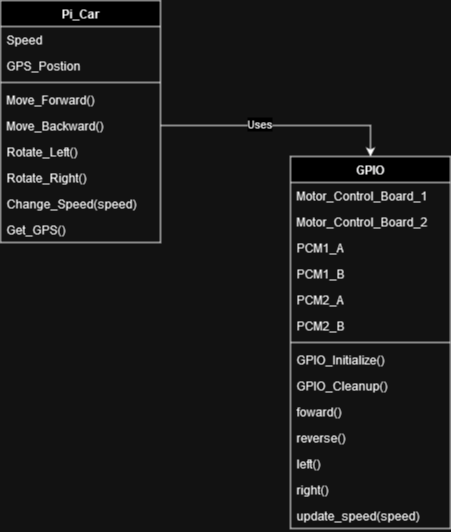

The diagram above was exported from draw.io. Its source (the exported page's mxGraphModel, read from the mxfile embedded in the PNG):
<mxGraphModel dx="1050" dy="538" grid="1" gridSize="10" guides="1" tooltips="1" connect="1" arrows="1" fold="1" page="1" pageScale="1" pageWidth="827" pageHeight="1169" math="0" shadow="0">
  <root>
    <mxCell id="WIyWlLk6GJQsqaUBKTNV-0" />
    <mxCell id="WIyWlLk6GJQsqaUBKTNV-1" parent="WIyWlLk6GJQsqaUBKTNV-0" />
    <mxCell id="77A7Ovz2pejPNFMlw9xe-4" value="Pi_Car" style="swimlane;fontStyle=1;align=center;verticalAlign=top;childLayout=stackLayout;horizontal=1;startSize=26;horizontalStack=0;resizeParent=1;resizeParentMax=0;resizeLast=0;collapsible=1;marginBottom=0;whiteSpace=wrap;html=1;" parent="WIyWlLk6GJQsqaUBKTNV-1" vertex="1">
      <mxGeometry x="310" y="404" width="160" height="242" as="geometry">
        <mxRectangle x="330" y="550" width="80" height="30" as="alternateBounds" />
      </mxGeometry>
    </mxCell>
    <mxCell id="77A7Ovz2pejPNFMlw9xe-5" value="&lt;div&gt;Speed&lt;/div&gt;" style="text;strokeColor=none;fillColor=none;align=left;verticalAlign=top;spacingLeft=4;spacingRight=4;overflow=hidden;rotatable=0;points=[[0,0.5],[1,0.5]];portConstraint=eastwest;whiteSpace=wrap;html=1;" parent="77A7Ovz2pejPNFMlw9xe-4" vertex="1">
      <mxGeometry y="26" width="160" height="26" as="geometry" />
    </mxCell>
    <mxCell id="77A7Ovz2pejPNFMlw9xe-8" value="GPS_Postion" style="text;strokeColor=none;fillColor=none;align=left;verticalAlign=top;spacingLeft=4;spacingRight=4;overflow=hidden;rotatable=0;points=[[0,0.5],[1,0.5]];portConstraint=eastwest;whiteSpace=wrap;html=1;" parent="77A7Ovz2pejPNFMlw9xe-4" vertex="1">
      <mxGeometry y="52" width="160" height="26" as="geometry" />
    </mxCell>
    <mxCell id="77A7Ovz2pejPNFMlw9xe-6" value="" style="line;strokeWidth=1;fillColor=none;align=left;verticalAlign=middle;spacingTop=-1;spacingLeft=3;spacingRight=3;rotatable=0;labelPosition=right;points=[];portConstraint=eastwest;strokeColor=inherit;" parent="77A7Ovz2pejPNFMlw9xe-4" vertex="1">
      <mxGeometry y="78" width="160" height="8" as="geometry" />
    </mxCell>
    <mxCell id="77A7Ovz2pejPNFMlw9xe-7" value="Move_Forward()" style="text;strokeColor=none;fillColor=none;align=left;verticalAlign=top;spacingLeft=4;spacingRight=4;overflow=hidden;rotatable=0;points=[[0,0.5],[1,0.5]];portConstraint=eastwest;whiteSpace=wrap;html=1;" parent="77A7Ovz2pejPNFMlw9xe-4" vertex="1">
      <mxGeometry y="86" width="160" height="26" as="geometry" />
    </mxCell>
    <mxCell id="77A7Ovz2pejPNFMlw9xe-9" value="Move_Backward()" style="text;strokeColor=none;fillColor=none;align=left;verticalAlign=top;spacingLeft=4;spacingRight=4;overflow=hidden;rotatable=0;points=[[0,0.5],[1,0.5]];portConstraint=eastwest;whiteSpace=wrap;html=1;" parent="77A7Ovz2pejPNFMlw9xe-4" vertex="1">
      <mxGeometry y="112" width="160" height="26" as="geometry" />
    </mxCell>
    <mxCell id="77A7Ovz2pejPNFMlw9xe-10" value="Rotate_Left()" style="text;strokeColor=none;fillColor=none;align=left;verticalAlign=top;spacingLeft=4;spacingRight=4;overflow=hidden;rotatable=0;points=[[0,0.5],[1,0.5]];portConstraint=eastwest;whiteSpace=wrap;html=1;" parent="77A7Ovz2pejPNFMlw9xe-4" vertex="1">
      <mxGeometry y="138" width="160" height="26" as="geometry" />
    </mxCell>
    <mxCell id="77A7Ovz2pejPNFMlw9xe-12" value="Rotate_Right()" style="text;strokeColor=none;fillColor=none;align=left;verticalAlign=top;spacingLeft=4;spacingRight=4;overflow=hidden;rotatable=0;points=[[0,0.5],[1,0.5]];portConstraint=eastwest;whiteSpace=wrap;html=1;" parent="77A7Ovz2pejPNFMlw9xe-4" vertex="1">
      <mxGeometry y="164" width="160" height="26" as="geometry" />
    </mxCell>
    <mxCell id="77A7Ovz2pejPNFMlw9xe-13" value="Change_Speed(speed)" style="text;strokeColor=none;fillColor=none;align=left;verticalAlign=top;spacingLeft=4;spacingRight=4;overflow=hidden;rotatable=0;points=[[0,0.5],[1,0.5]];portConstraint=eastwest;whiteSpace=wrap;html=1;" parent="77A7Ovz2pejPNFMlw9xe-4" vertex="1">
      <mxGeometry y="190" width="160" height="26" as="geometry" />
    </mxCell>
    <mxCell id="77A7Ovz2pejPNFMlw9xe-14" value="Get_GPS()" style="text;strokeColor=none;fillColor=none;align=left;verticalAlign=top;spacingLeft=4;spacingRight=4;overflow=hidden;rotatable=0;points=[[0,0.5],[1,0.5]];portConstraint=eastwest;whiteSpace=wrap;html=1;" parent="77A7Ovz2pejPNFMlw9xe-4" vertex="1">
      <mxGeometry y="216" width="160" height="26" as="geometry" />
    </mxCell>
    <mxCell id="77A7Ovz2pejPNFMlw9xe-15" value="GPIO" style="swimlane;fontStyle=1;align=center;verticalAlign=top;childLayout=stackLayout;horizontal=1;startSize=26;horizontalStack=0;resizeParent=1;resizeParentMax=0;resizeLast=0;collapsible=1;marginBottom=0;whiteSpace=wrap;html=1;" parent="WIyWlLk6GJQsqaUBKTNV-1" vertex="1">
      <mxGeometry x="600" y="560" width="160" height="372" as="geometry" />
    </mxCell>
    <mxCell id="77A7Ovz2pejPNFMlw9xe-16" value="&lt;div&gt;Motor_Control_Board_1&lt;/div&gt;&lt;div&gt;&lt;br&gt;&lt;/div&gt;" style="text;strokeColor=none;fillColor=none;align=left;verticalAlign=top;spacingLeft=4;spacingRight=4;overflow=hidden;rotatable=0;points=[[0,0.5],[1,0.5]];portConstraint=eastwest;whiteSpace=wrap;html=1;" parent="77A7Ovz2pejPNFMlw9xe-15" vertex="1">
      <mxGeometry y="26" width="160" height="26" as="geometry" />
    </mxCell>
    <mxCell id="tm3hdBidfWO2yDT4sOup-5" value="Motor_Control_Board_2" style="text;strokeColor=none;fillColor=none;align=left;verticalAlign=top;spacingLeft=4;spacingRight=4;overflow=hidden;rotatable=0;points=[[0,0.5],[1,0.5]];portConstraint=eastwest;whiteSpace=wrap;html=1;" vertex="1" parent="77A7Ovz2pejPNFMlw9xe-15">
      <mxGeometry y="52" width="160" height="26" as="geometry" />
    </mxCell>
    <mxCell id="tm3hdBidfWO2yDT4sOup-8" value="PCM1_A" style="text;strokeColor=none;fillColor=none;align=left;verticalAlign=top;spacingLeft=4;spacingRight=4;overflow=hidden;rotatable=0;points=[[0,0.5],[1,0.5]];portConstraint=eastwest;whiteSpace=wrap;html=1;" vertex="1" parent="77A7Ovz2pejPNFMlw9xe-15">
      <mxGeometry y="78" width="160" height="26" as="geometry" />
    </mxCell>
    <mxCell id="tm3hdBidfWO2yDT4sOup-9" value="PCM1_B" style="text;strokeColor=none;fillColor=none;align=left;verticalAlign=top;spacingLeft=4;spacingRight=4;overflow=hidden;rotatable=0;points=[[0,0.5],[1,0.5]];portConstraint=eastwest;whiteSpace=wrap;html=1;" vertex="1" parent="77A7Ovz2pejPNFMlw9xe-15">
      <mxGeometry y="104" width="160" height="26" as="geometry" />
    </mxCell>
    <mxCell id="tm3hdBidfWO2yDT4sOup-10" value="PCM2_A" style="text;strokeColor=none;fillColor=none;align=left;verticalAlign=top;spacingLeft=4;spacingRight=4;overflow=hidden;rotatable=0;points=[[0,0.5],[1,0.5]];portConstraint=eastwest;whiteSpace=wrap;html=1;" vertex="1" parent="77A7Ovz2pejPNFMlw9xe-15">
      <mxGeometry y="130" width="160" height="26" as="geometry" />
    </mxCell>
    <mxCell id="tm3hdBidfWO2yDT4sOup-11" value="PCM2_B" style="text;strokeColor=none;fillColor=none;align=left;verticalAlign=top;spacingLeft=4;spacingRight=4;overflow=hidden;rotatable=0;points=[[0,0.5],[1,0.5]];portConstraint=eastwest;whiteSpace=wrap;html=1;" vertex="1" parent="77A7Ovz2pejPNFMlw9xe-15">
      <mxGeometry y="156" width="160" height="26" as="geometry" />
    </mxCell>
    <mxCell id="77A7Ovz2pejPNFMlw9xe-17" value="" style="line;strokeWidth=1;fillColor=none;align=left;verticalAlign=middle;spacingTop=-1;spacingLeft=3;spacingRight=3;rotatable=0;labelPosition=right;points=[];portConstraint=eastwest;strokeColor=inherit;" parent="77A7Ovz2pejPNFMlw9xe-15" vertex="1">
      <mxGeometry y="182" width="160" height="8" as="geometry" />
    </mxCell>
    <mxCell id="tm3hdBidfWO2yDT4sOup-0" value="GPIO_Initialize()" style="text;strokeColor=none;fillColor=none;align=left;verticalAlign=top;spacingLeft=4;spacingRight=4;overflow=hidden;rotatable=0;points=[[0,0.5],[1,0.5]];portConstraint=eastwest;whiteSpace=wrap;html=1;" vertex="1" parent="77A7Ovz2pejPNFMlw9xe-15">
      <mxGeometry y="190" width="160" height="26" as="geometry" />
    </mxCell>
    <mxCell id="77A7Ovz2pejPNFMlw9xe-18" value="GPIO_Cleanup()" style="text;strokeColor=none;fillColor=none;align=left;verticalAlign=top;spacingLeft=4;spacingRight=4;overflow=hidden;rotatable=0;points=[[0,0.5],[1,0.5]];portConstraint=eastwest;whiteSpace=wrap;html=1;" parent="77A7Ovz2pejPNFMlw9xe-15" vertex="1">
      <mxGeometry y="216" width="160" height="26" as="geometry" />
    </mxCell>
    <mxCell id="tm3hdBidfWO2yDT4sOup-1" value="foward()" style="text;strokeColor=none;fillColor=none;align=left;verticalAlign=top;spacingLeft=4;spacingRight=4;overflow=hidden;rotatable=0;points=[[0,0.5],[1,0.5]];portConstraint=eastwest;whiteSpace=wrap;html=1;" vertex="1" parent="77A7Ovz2pejPNFMlw9xe-15">
      <mxGeometry y="242" width="160" height="26" as="geometry" />
    </mxCell>
    <mxCell id="tm3hdBidfWO2yDT4sOup-2" value="reverse()" style="text;strokeColor=none;fillColor=none;align=left;verticalAlign=top;spacingLeft=4;spacingRight=4;overflow=hidden;rotatable=0;points=[[0,0.5],[1,0.5]];portConstraint=eastwest;whiteSpace=wrap;html=1;" vertex="1" parent="77A7Ovz2pejPNFMlw9xe-15">
      <mxGeometry y="268" width="160" height="26" as="geometry" />
    </mxCell>
    <mxCell id="tm3hdBidfWO2yDT4sOup-3" value="left()" style="text;strokeColor=none;fillColor=none;align=left;verticalAlign=top;spacingLeft=4;spacingRight=4;overflow=hidden;rotatable=0;points=[[0,0.5],[1,0.5]];portConstraint=eastwest;whiteSpace=wrap;html=1;" vertex="1" parent="77A7Ovz2pejPNFMlw9xe-15">
      <mxGeometry y="294" width="160" height="26" as="geometry" />
    </mxCell>
    <mxCell id="tm3hdBidfWO2yDT4sOup-4" value="right()" style="text;strokeColor=none;fillColor=none;align=left;verticalAlign=top;spacingLeft=4;spacingRight=4;overflow=hidden;rotatable=0;points=[[0,0.5],[1,0.5]];portConstraint=eastwest;whiteSpace=wrap;html=1;" vertex="1" parent="77A7Ovz2pejPNFMlw9xe-15">
      <mxGeometry y="320" width="160" height="26" as="geometry" />
    </mxCell>
    <mxCell id="tm3hdBidfWO2yDT4sOup-12" value="update_speed(speed)" style="text;strokeColor=none;fillColor=none;align=left;verticalAlign=top;spacingLeft=4;spacingRight=4;overflow=hidden;rotatable=0;points=[[0,0.5],[1,0.5]];portConstraint=eastwest;whiteSpace=wrap;html=1;" vertex="1" parent="77A7Ovz2pejPNFMlw9xe-15">
      <mxGeometry y="346" width="160" height="26" as="geometry" />
    </mxCell>
    <mxCell id="77A7Ovz2pejPNFMlw9xe-19" style="edgeStyle=orthogonalEdgeStyle;rounded=0;orthogonalLoop=1;jettySize=auto;html=1;" parent="WIyWlLk6GJQsqaUBKTNV-1" source="77A7Ovz2pejPNFMlw9xe-9" target="77A7Ovz2pejPNFMlw9xe-15" edge="1">
      <mxGeometry relative="1" as="geometry" />
    </mxCell>
    <mxCell id="77A7Ovz2pejPNFMlw9xe-20" value="Uses" style="edgeLabel;html=1;align=center;verticalAlign=middle;resizable=0;points=[];" parent="77A7Ovz2pejPNFMlw9xe-19" vertex="1" connectable="0">
      <mxGeometry x="-0.1848" y="2" relative="1" as="geometry">
        <mxPoint as="offset" />
      </mxGeometry>
    </mxCell>
  </root>
</mxGraphModel>